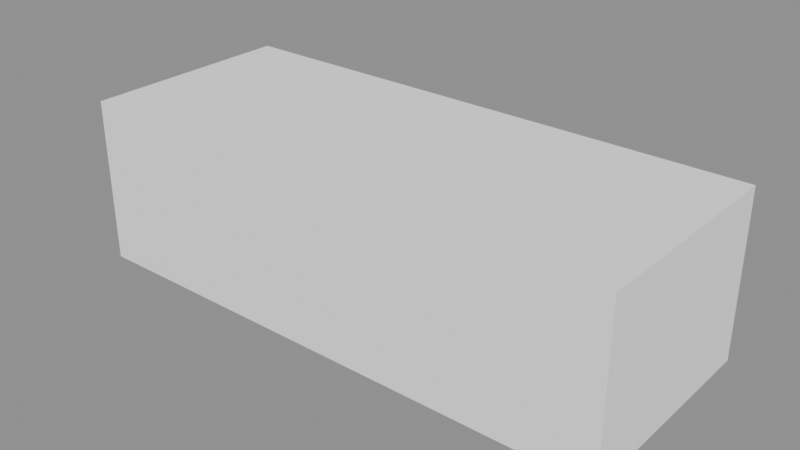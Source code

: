 # Source: background_part_027_v0.1.blend  (saved by Blender 5.2.45; exported with 4.5.12 LTS)
import bpy
from mathutils import Matrix  # noqa: F401  (used for matrix-valued properties, if any)

bpy.ops.wm.read_factory_settings(use_empty=True)
scene = bpy.context.scene
scene.name = 'Scene'

# ---- collections
col_background_part_027 = bpy.data.collections.new('background_part_027'); scene.collection.children.link(col_background_part_027)

# ---- materials (node trees are filled in below, after node groups)
mat_runtime___1__true__false__false__false = bpy.data.materials.new('Runtime_(-1, True, False, False, False)')

# ---- material node trees
mat_runtime___1__true__false__false__false.use_nodes = True; mat_runtime___1__true__false__false__false.node_tree.nodes.clear()
_N = mat_runtime___1__true__false__false__false.node_tree.nodes; _L = mat_runtime___1__true__false__false__false.node_tree.links
n0 = _N.new('ShaderNodeBsdfPrincipled'); n0.name = 'Principled BSDF'; n0.location = (-200, 100)
n0.inputs[2].default_value = 0.96
n0.inputs[10].default_value = 0.005
n1 = _N.new('ShaderNodeOutputMaterial'); n1.name = 'Material Output'; n1.location = (200, 100)
n2 = _N.new('ShaderNodeVertexColor'); n2.name = 'Color Attribute'; n2.location = (0, 0)
n2.layer_name = 'RuntimeColor'
n3 = _N.new('ShaderNodeObjectInfo'); n3.name = 'Object Info'; n3.location = (0, 0)
n4 = _N.new('ShaderNodeMixRGB'); n4.name = 'Mix (Legacy)'; n4.location = (0, 0)
n4.blend_type = 'MULTIPLY'
n4.inputs[0].default_value = 1.0
_L.new(n0.outputs[0], n1.inputs[0])
_L.new(n2.outputs[0], n4.inputs[1])
_L.new(n3.outputs[1], n4.inputs[2])
_L.new(n4.outputs[0], n0.inputs[0])
n1.is_active_output = True

# ---- meshes
me_runtimegeometry_861 = bpy.data.meshes.new('RuntimeGeometry_861')
me_runtimegeometry_861.from_pydata([(0.432, -0.17, 0.13), (0.432, 0.17, 0.13), (0.432, -0.17, -0.13), (0.432, 0.17, -0.13), (-0.432, 0.17, 0.13), (-0.432, -0.17, 0.13), (-0.432, 0.17, -0.13), (-0.432, -0.17, -0.13), (-0.432, 0.17, 0.13), (0.432, 0.17, 0.13), (-0.432, -0.17, 0.13), (0.432, -0.17, 0.13), (-0.432, -0.17, -0.13), (0.432, -0.17, -0.13), (-0.432, 0.17, -0.13), (0.432, 0.17, -0.13), (-0.432, -0.17, 0.13), (0.432, -0.17, 0.13), (-0.432, -0.17, -0.13), (0.432, -0.17, -0.13), (0.432, 0.17, 0.13), (-0.432, 0.17, 0.13), (0.432, 0.17, -0.13), (-0.432, 0.17, -0.13)], [], [(0, 2, 1), (2, 3, 1), (4, 6, 5), (6, 7, 5), (8, 10, 9), (10, 11, 9), (12, 14, 13), (14, 15, 13), (16, 18, 17), (18, 19, 17), (20, 22, 21), (22, 23, 21)])
_uv = me_runtimegeometry_861.uv_layers.new(name='RuntimeUV')
_uv.uv.foreach_set('vector', [0.0, 1.0, 0.0, 0.0, 1.0, 1.0, 0.0, 0.0, 1.0, 0.0, 1.0, 1.0, 0.0, 1.0, 0.0, 0.0, 1.0, 1.0, 0.0, 0.0, 1.0, 0.0, 1.0, 1.0, 0.0, 1.0, 0.0, 0.0, 1.0, 1.0, 0.0, 0.0, 1.0, 0.0, 1.0, 1.0, 0.0, 1.0, 0.0, 0.0, 1.0, 1.0, 0.0, 0.0, 1.0, 0.0, 1.0, 1.0, 0.0, 1.0, 0.0, 0.0, 1.0, 1.0, 0.0, 0.0, 1.0, 0.0, 1.0, 1.0, 0.0, 1.0, 0.0, 0.0, 1.0, 1.0, 0.0, 0.0, 1.0, 0.0, 1.0, 1.0])
_ca = me_runtimegeometry_861.color_attributes.new('RuntimeColor', 'FLOAT_COLOR', 'POINT')
_ca.data.foreach_set('color', [1.0, 1.0, 1.0, 1.0, 1.0, 1.0, 1.0, 1.0, 1.0, 1.0, 1.0, 1.0, 1.0, 1.0, 1.0, 1.0, 1.0, 1.0, 1.0, 1.0, 1.0, 1.0, 1.0, 1.0, 1.0, 1.0, 1.0, 1.0, 1.0, 1.0, 1.0, 1.0, 1.0, 1.0, 1.0, 1.0, 1.0, 1.0, 1.0, 1.0, 1.0, 1.0, 1.0, 1.0, 1.0, 1.0, 1.0, 1.0, 1.0, 1.0, 1.0, 1.0, 1.0, 1.0, 1.0, 1.0, 1.0, 1.0, 1.0, 1.0, 1.0, 1.0, 1.0, 1.0, 1.0, 1.0, 1.0, 1.0, 1.0, 1.0, 1.0, 1.0, 1.0, 1.0, 1.0, 1.0, 1.0, 1.0, 1.0, 1.0, 1.0, 1.0, 1.0, 1.0, 1.0, 1.0, 1.0, 1.0, 1.0, 1.0, 1.0, 1.0, 1.0, 1.0, 1.0, 1.0])
me_runtimegeometry_861.materials.append(mat_runtime___1__true__false__false__false)
me_runtimegeometry_861.update()
me_runtimegeometry_861.normals_split_custom_set([tuple(v) for v in zip(*[iter([1.0, 0.0, 0.0, 1.0, 0.0, 0.0, 1.0, 0.0, 0.0, 1.0, 0.0, 0.0, 1.0, 0.0, 0.0, 1.0, 0.0, 0.0, -1.0, 0.0, 0.0, -1.0, 0.0, 0.0, -1.0, 0.0, 0.0, -1.0, 0.0, 0.0, -1.0, 0.0, 0.0, -1.0, 0.0, 0.0, 0.0, 0.0, 1.0, 0.0, 0.0, 1.0, 0.0, 0.0, 1.0, 0.0, 0.0, 1.0, 0.0, 0.0, 1.0, 0.0, 0.0, 1.0, 0.0, 0.0, -1.0, 0.0, 0.0, -1.0, 0.0, 0.0, -1.0, 0.0, 0.0, -1.0, 0.0, 0.0, -1.0, 0.0, 0.0, -1.0, 0.0, -1.0, 0.0, 0.0, -1.0, 0.0, 0.0, -1.0, 0.0, 0.0, -1.0, 0.0, 0.0, -1.0, 0.0, 0.0, -1.0, 0.0, 0.0, 1.0, 0.0, 0.0, 1.0, 0.0, 0.0, 1.0, 0.0, 0.0, 1.0, 0.0, 0.0, 1.0, 0.0, 0.0, 1.0, 0.0])] * 3)])

# ---- objects
ob_geometry = bpy.data.objects.new('Geometry', me_runtimegeometry_861)
ob_reference_root__keep_pivot = bpy.data.objects.new('REFERENCE_ROOT__KEEP_PIVOT', None)

# ---- transforms, parenting, visibility, modifiers, constraints
ob_geometry.parent = ob_reference_root__keep_pivot
ob_geometry.location = (0.0, 0.0, 0.0)
ob_geometry.material_slots[0].link = 'OBJECT'; ob_geometry.material_slots[0].material = mat_runtime___1__true__false__false__false
ob_reference_root__keep_pivot.location = (0.0, 0.0, 0.0)

# ---- collection membership
col_background_part_027.objects.link(ob_geometry)
col_background_part_027.objects.link(ob_reference_root__keep_pivot)

# ---- scene / render settings (as saved in the file)
scene.frame_start = 1; scene.frame_end = 250; scene.frame_set(1)
scene.render.engine = 'BLENDER_EEVEE_NEXT'
scene.render.bake_bias = 0.0
scene.render.bake_samples = 0
scene.render.compositor_device = 'GPU'
scene.eevee.use_volume_custom_range = False
scene.eevee.fast_gi_thickness_near = 0.1
scene.eevee.fast_gi_thickness_far = 0.0
scene.eevee.ray_tracing_options.screen_trace_thickness = 0.1
bpy.context.view_layer.update()

# ---- added for rendering (the .blend has no active camera and no usable light): camera, sun + grey world if the file has none
cam_auto = bpy.data.cameras.new('AutoCamera')
cam_auto.lens = 50.0
cam_auto.sensor_width = 36.0
cam_auto.clip_end = 1000.0
ob_auto_camera = bpy.data.objects.new('AutoCamera', cam_auto)
scene.collection.objects.link(ob_auto_camera)
ob_auto_camera.location = (0.892109, -1.07053, 0.713687)
ob_auto_camera.rotation_euler = (1.09748, -7.21219e-08, 0.694738)
scene.camera = ob_auto_camera
light_auto_sun = bpy.data.lights.new('AutoSun', 'SUN')
light_auto_sun.energy = 3.0
light_auto_sun.angle = 0.0523599
ob_auto_sun = bpy.data.objects.new('AutoSun', light_auto_sun)
scene.collection.objects.link(ob_auto_sun)
ob_auto_sun.rotation_euler = (0.872665, 0.174533, 0.523599)
if scene.world is None:
    world_auto = bpy.data.worlds.new('AutoWorld')
    world_auto.color = (0.3, 0.3, 0.3)
    scene.world = world_auto
bpy.context.view_layer.update()
